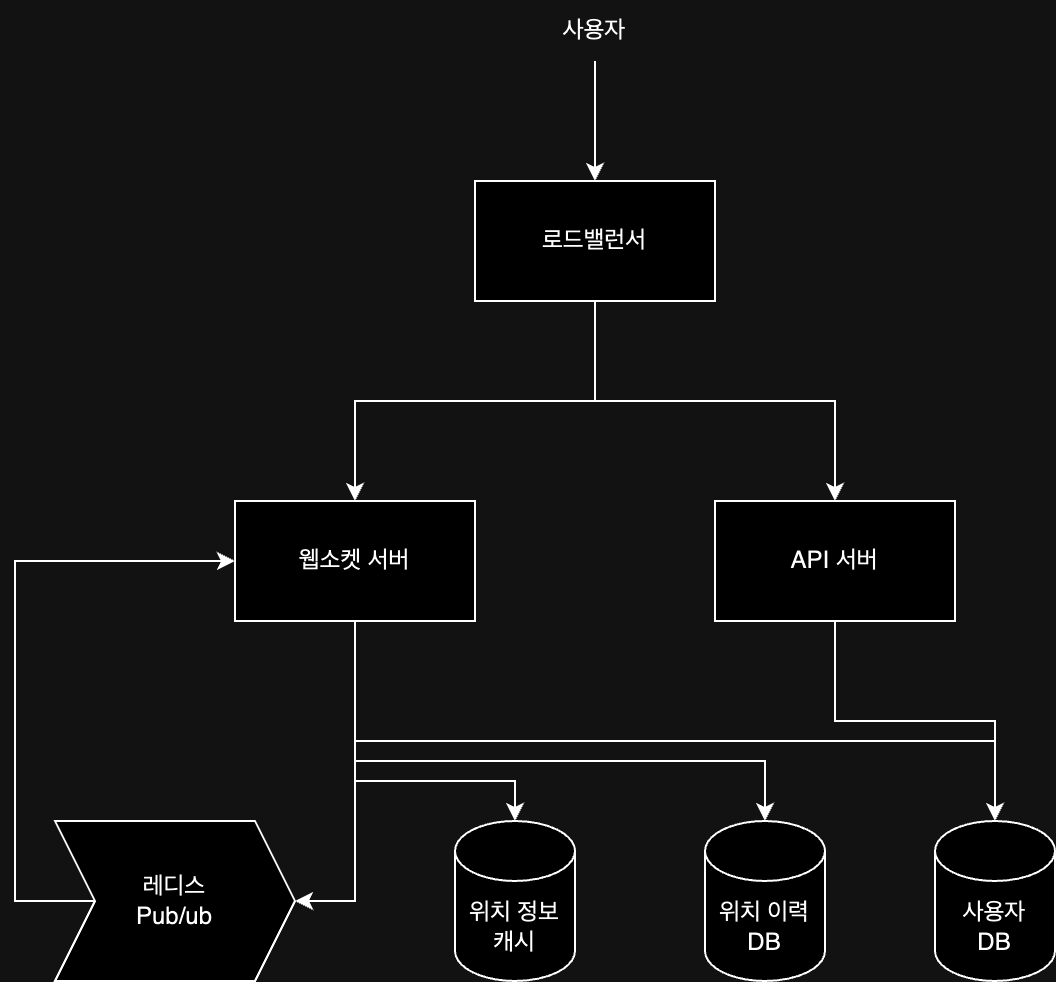

The diagram above was exported from draw.io. Its source (the exported page's mxGraphModel, read from the mxfile embedded in the PNG):
<mxGraphModel dx="754" dy="671" grid="1" gridSize="10" guides="1" tooltips="1" connect="1" arrows="1" fold="1" page="1" pageScale="1" pageWidth="850" pageHeight="1100" math="0" shadow="0">
  <root>
    <mxCell id="0" />
    <mxCell id="1" parent="0" />
    <mxCell id="NwSg0Shr5JeKliqcZ7RA-10" style="edgeStyle=orthogonalEdgeStyle;rounded=0;orthogonalLoop=1;jettySize=auto;html=1;entryX=0.5;entryY=0;entryDx=0;entryDy=0;" edge="1" parent="1" source="NwSg0Shr5JeKliqcZ7RA-1" target="NwSg0Shr5JeKliqcZ7RA-5">
      <mxGeometry relative="1" as="geometry" />
    </mxCell>
    <mxCell id="NwSg0Shr5JeKliqcZ7RA-12" style="edgeStyle=orthogonalEdgeStyle;rounded=0;orthogonalLoop=1;jettySize=auto;html=1;entryX=0.5;entryY=0;entryDx=0;entryDy=0;" edge="1" parent="1" source="NwSg0Shr5JeKliqcZ7RA-1" target="NwSg0Shr5JeKliqcZ7RA-4">
      <mxGeometry relative="1" as="geometry" />
    </mxCell>
    <mxCell id="NwSg0Shr5JeKliqcZ7RA-1" value="로드밸런서" style="rounded=0;whiteSpace=wrap;html=1;" vertex="1" parent="1">
      <mxGeometry x="280" y="200" width="120" height="60" as="geometry" />
    </mxCell>
    <mxCell id="NwSg0Shr5JeKliqcZ7RA-21" style="edgeStyle=orthogonalEdgeStyle;rounded=0;orthogonalLoop=1;jettySize=auto;html=1;entryX=0.5;entryY=0;entryDx=0;entryDy=0;" edge="1" parent="1" source="NwSg0Shr5JeKliqcZ7RA-2" target="NwSg0Shr5JeKliqcZ7RA-1">
      <mxGeometry relative="1" as="geometry" />
    </mxCell>
    <mxCell id="NwSg0Shr5JeKliqcZ7RA-2" value="사용자" style="text;html=1;align=center;verticalAlign=middle;whiteSpace=wrap;rounded=0;" vertex="1" parent="1">
      <mxGeometry x="310" y="110" width="60" height="30" as="geometry" />
    </mxCell>
    <mxCell id="NwSg0Shr5JeKliqcZ7RA-20" style="edgeStyle=orthogonalEdgeStyle;rounded=0;orthogonalLoop=1;jettySize=auto;html=1;entryX=1;entryY=0.5;entryDx=0;entryDy=0;" edge="1" parent="1" source="NwSg0Shr5JeKliqcZ7RA-4" target="NwSg0Shr5JeKliqcZ7RA-6">
      <mxGeometry relative="1" as="geometry" />
    </mxCell>
    <mxCell id="NwSg0Shr5JeKliqcZ7RA-4" value="웹소켓 서버" style="rounded=0;whiteSpace=wrap;html=1;" vertex="1" parent="1">
      <mxGeometry x="160" y="360" width="120" height="60" as="geometry" />
    </mxCell>
    <mxCell id="NwSg0Shr5JeKliqcZ7RA-5" value="API 서버" style="rounded=0;whiteSpace=wrap;html=1;" vertex="1" parent="1">
      <mxGeometry x="400" y="360" width="120" height="60" as="geometry" />
    </mxCell>
    <mxCell id="NwSg0Shr5JeKliqcZ7RA-19" style="edgeStyle=orthogonalEdgeStyle;rounded=0;orthogonalLoop=1;jettySize=auto;html=1;entryX=0;entryY=0.5;entryDx=0;entryDy=0;" edge="1" parent="1" source="NwSg0Shr5JeKliqcZ7RA-6" target="NwSg0Shr5JeKliqcZ7RA-4">
      <mxGeometry relative="1" as="geometry">
        <Array as="points">
          <mxPoint x="50" y="560" />
          <mxPoint x="50" y="390" />
        </Array>
      </mxGeometry>
    </mxCell>
    <mxCell id="NwSg0Shr5JeKliqcZ7RA-6" value="레디스&lt;div&gt;Pub/ub&lt;/div&gt;" style="shape=step;perimeter=stepPerimeter;whiteSpace=wrap;html=1;fixedSize=1;" vertex="1" parent="1">
      <mxGeometry x="70" y="520" width="120" height="80" as="geometry" />
    </mxCell>
    <mxCell id="NwSg0Shr5JeKliqcZ7RA-7" value="위치 정보&lt;div&gt;캐시&lt;/div&gt;" style="shape=cylinder3;whiteSpace=wrap;html=1;boundedLbl=1;backgroundOutline=1;size=15;" vertex="1" parent="1">
      <mxGeometry x="270" y="520" width="60" height="80" as="geometry" />
    </mxCell>
    <mxCell id="NwSg0Shr5JeKliqcZ7RA-8" value="위치 이력 DB" style="shape=cylinder3;whiteSpace=wrap;html=1;boundedLbl=1;backgroundOutline=1;size=15;" vertex="1" parent="1">
      <mxGeometry x="395" y="520" width="60" height="80" as="geometry" />
    </mxCell>
    <mxCell id="NwSg0Shr5JeKliqcZ7RA-9" value="사용자&lt;br&gt;DB" style="shape=cylinder3;whiteSpace=wrap;html=1;boundedLbl=1;backgroundOutline=1;size=15;" vertex="1" parent="1">
      <mxGeometry x="510" y="520" width="60" height="80" as="geometry" />
    </mxCell>
    <mxCell id="NwSg0Shr5JeKliqcZ7RA-13" style="edgeStyle=orthogonalEdgeStyle;rounded=0;orthogonalLoop=1;jettySize=auto;html=1;entryX=0.5;entryY=0;entryDx=0;entryDy=0;entryPerimeter=0;" edge="1" parent="1" source="NwSg0Shr5JeKliqcZ7RA-5" target="NwSg0Shr5JeKliqcZ7RA-9">
      <mxGeometry relative="1" as="geometry" />
    </mxCell>
    <mxCell id="NwSg0Shr5JeKliqcZ7RA-14" style="edgeStyle=orthogonalEdgeStyle;rounded=0;orthogonalLoop=1;jettySize=auto;html=1;entryX=0.5;entryY=0;entryDx=0;entryDy=0;entryPerimeter=0;" edge="1" parent="1" source="NwSg0Shr5JeKliqcZ7RA-4" target="NwSg0Shr5JeKliqcZ7RA-8">
      <mxGeometry relative="1" as="geometry">
        <Array as="points">
          <mxPoint x="220" y="490" />
          <mxPoint x="425" y="490" />
        </Array>
      </mxGeometry>
    </mxCell>
    <mxCell id="NwSg0Shr5JeKliqcZ7RA-15" style="edgeStyle=orthogonalEdgeStyle;rounded=0;orthogonalLoop=1;jettySize=auto;html=1;entryX=0.5;entryY=0;entryDx=0;entryDy=0;entryPerimeter=0;" edge="1" parent="1" source="NwSg0Shr5JeKliqcZ7RA-4" target="NwSg0Shr5JeKliqcZ7RA-7">
      <mxGeometry relative="1" as="geometry">
        <Array as="points">
          <mxPoint x="220" y="500" />
          <mxPoint x="300" y="500" />
        </Array>
      </mxGeometry>
    </mxCell>
    <mxCell id="NwSg0Shr5JeKliqcZ7RA-16" style="edgeStyle=orthogonalEdgeStyle;rounded=0;orthogonalLoop=1;jettySize=auto;html=1;entryX=0.5;entryY=0;entryDx=0;entryDy=0;entryPerimeter=0;" edge="1" parent="1" source="NwSg0Shr5JeKliqcZ7RA-4" target="NwSg0Shr5JeKliqcZ7RA-9">
      <mxGeometry relative="1" as="geometry">
        <Array as="points">
          <mxPoint x="220" y="480" />
          <mxPoint x="540" y="480" />
        </Array>
      </mxGeometry>
    </mxCell>
  </root>
</mxGraphModel>